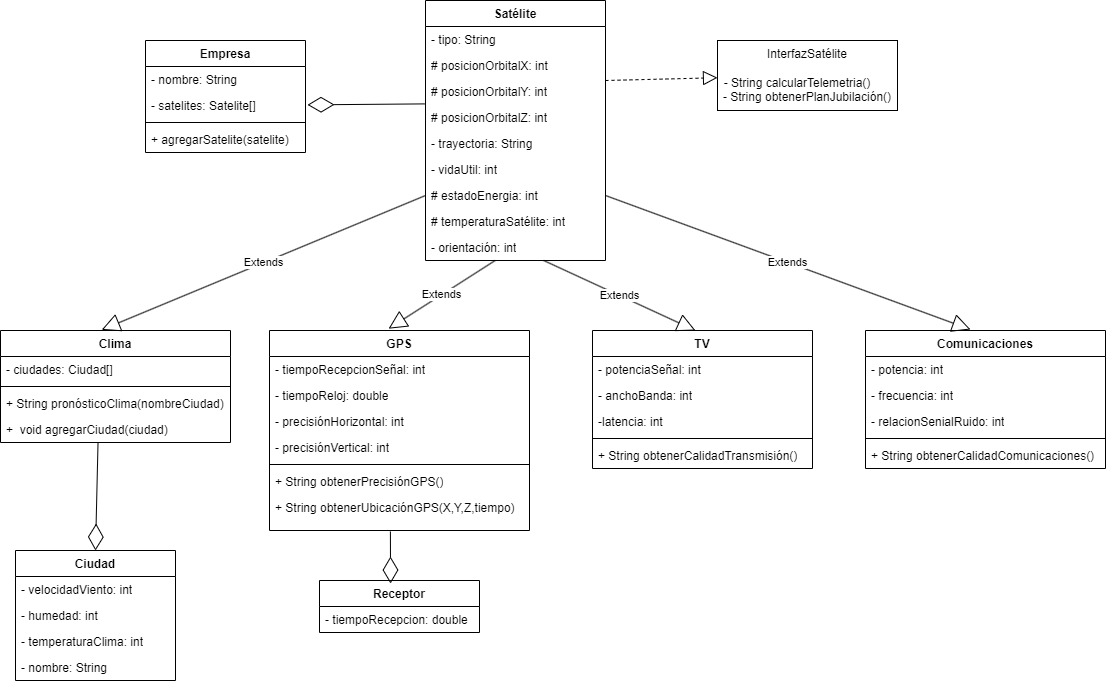

The diagram above was exported from draw.io. Its source (the exported page's mxGraphModel, read from the mxfile embedded in the PNG):
<mxGraphModel dx="1318" dy="616" grid="1" gridSize="10" guides="1" tooltips="1" connect="1" arrows="1" fold="1" page="1" pageScale="1" pageWidth="827" pageHeight="1169" math="0" shadow="0">
  <root>
    <mxCell id="0" />
    <mxCell id="1" parent="0" />
    <mxCell id="0LfFdYB0m379Q0xNoGl_-1" value="Satélite" style="swimlane;fontStyle=1;align=center;verticalAlign=top;childLayout=stackLayout;horizontal=1;startSize=26;horizontalStack=0;resizeParent=1;resizeParentMax=0;resizeLast=0;collapsible=1;marginBottom=0;whiteSpace=wrap;html=1;" parent="1" vertex="1">
      <mxGeometry x="440" y="10" width="180" height="260" as="geometry" />
    </mxCell>
    <mxCell id="0LfFdYB0m379Q0xNoGl_-2" value="- tipo: String" style="text;strokeColor=none;fillColor=none;align=left;verticalAlign=top;spacingLeft=4;spacingRight=4;overflow=hidden;rotatable=0;points=[[0,0.5],[1,0.5]];portConstraint=eastwest;whiteSpace=wrap;html=1;" parent="0LfFdYB0m379Q0xNoGl_-1" vertex="1">
      <mxGeometry y="26" width="180" height="26" as="geometry" />
    </mxCell>
    <mxCell id="0LfFdYB0m379Q0xNoGl_-40" value="# posicionOrbitalX: int" style="text;strokeColor=none;fillColor=none;align=left;verticalAlign=top;spacingLeft=4;spacingRight=4;overflow=hidden;rotatable=0;points=[[0,0.5],[1,0.5]];portConstraint=eastwest;whiteSpace=wrap;html=1;" parent="0LfFdYB0m379Q0xNoGl_-1" vertex="1">
      <mxGeometry y="52" width="180" height="26" as="geometry" />
    </mxCell>
    <mxCell id="0LfFdYB0m379Q0xNoGl_-41" value="# posicionOrbitalY: int" style="text;strokeColor=none;fillColor=none;align=left;verticalAlign=top;spacingLeft=4;spacingRight=4;overflow=hidden;rotatable=0;points=[[0,0.5],[1,0.5]];portConstraint=eastwest;whiteSpace=wrap;html=1;" parent="0LfFdYB0m379Q0xNoGl_-1" vertex="1">
      <mxGeometry y="78" width="180" height="26" as="geometry" />
    </mxCell>
    <mxCell id="0LfFdYB0m379Q0xNoGl_-10" value="# posicionOrbitalZ: int" style="text;strokeColor=none;fillColor=none;align=left;verticalAlign=top;spacingLeft=4;spacingRight=4;overflow=hidden;rotatable=0;points=[[0,0.5],[1,0.5]];portConstraint=eastwest;whiteSpace=wrap;html=1;" parent="0LfFdYB0m379Q0xNoGl_-1" vertex="1">
      <mxGeometry y="104" width="180" height="26" as="geometry" />
    </mxCell>
    <mxCell id="0LfFdYB0m379Q0xNoGl_-11" value="- trayectoria: String" style="text;strokeColor=none;fillColor=none;align=left;verticalAlign=top;spacingLeft=4;spacingRight=4;overflow=hidden;rotatable=0;points=[[0,0.5],[1,0.5]];portConstraint=eastwest;whiteSpace=wrap;html=1;" parent="0LfFdYB0m379Q0xNoGl_-1" vertex="1">
      <mxGeometry y="130" width="180" height="26" as="geometry" />
    </mxCell>
    <mxCell id="0LfFdYB0m379Q0xNoGl_-46" value="- vidaUtil: int" style="text;strokeColor=none;fillColor=none;align=left;verticalAlign=top;spacingLeft=4;spacingRight=4;overflow=hidden;rotatable=0;points=[[0,0.5],[1,0.5]];portConstraint=eastwest;whiteSpace=wrap;html=1;" parent="0LfFdYB0m379Q0xNoGl_-1" vertex="1">
      <mxGeometry y="156" width="180" height="26" as="geometry" />
    </mxCell>
    <mxCell id="0LfFdYB0m379Q0xNoGl_-47" value="# estadoEnergia: int" style="text;strokeColor=none;fillColor=none;align=left;verticalAlign=top;spacingLeft=4;spacingRight=4;overflow=hidden;rotatable=0;points=[[0,0.5],[1,0.5]];portConstraint=eastwest;whiteSpace=wrap;html=1;" parent="0LfFdYB0m379Q0xNoGl_-1" vertex="1">
      <mxGeometry y="182" width="180" height="26" as="geometry" />
    </mxCell>
    <mxCell id="0LfFdYB0m379Q0xNoGl_-48" value="# temperaturaSatélite: int" style="text;strokeColor=none;fillColor=none;align=left;verticalAlign=top;spacingLeft=4;spacingRight=4;overflow=hidden;rotatable=0;points=[[0,0.5],[1,0.5]];portConstraint=eastwest;whiteSpace=wrap;html=1;" parent="0LfFdYB0m379Q0xNoGl_-1" vertex="1">
      <mxGeometry y="208" width="180" height="26" as="geometry" />
    </mxCell>
    <mxCell id="0LfFdYB0m379Q0xNoGl_-12" value="- orientación: int" style="text;strokeColor=none;fillColor=none;align=left;verticalAlign=top;spacingLeft=4;spacingRight=4;overflow=hidden;rotatable=0;points=[[0,0.5],[1,0.5]];portConstraint=eastwest;whiteSpace=wrap;html=1;" parent="0LfFdYB0m379Q0xNoGl_-1" vertex="1">
      <mxGeometry y="234" width="180" height="26" as="geometry" />
    </mxCell>
    <mxCell id="0LfFdYB0m379Q0xNoGl_-14" value="Clima" style="swimlane;fontStyle=1;align=center;verticalAlign=top;childLayout=stackLayout;horizontal=1;startSize=26;horizontalStack=0;resizeParent=1;resizeParentMax=0;resizeLast=0;collapsible=1;marginBottom=0;whiteSpace=wrap;html=1;" parent="1" vertex="1">
      <mxGeometry x="15" y="340" width="230" height="112" as="geometry" />
    </mxCell>
    <mxCell id="0LfFdYB0m379Q0xNoGl_-15" value="- ciudades: Ciudad[]" style="text;strokeColor=none;fillColor=none;align=left;verticalAlign=top;spacingLeft=4;spacingRight=4;overflow=hidden;rotatable=0;points=[[0,0.5],[1,0.5]];portConstraint=eastwest;whiteSpace=wrap;html=1;" parent="0LfFdYB0m379Q0xNoGl_-14" vertex="1">
      <mxGeometry y="26" width="230" height="26" as="geometry" />
    </mxCell>
    <mxCell id="0LfFdYB0m379Q0xNoGl_-16" value="" style="line;strokeWidth=1;fillColor=none;align=left;verticalAlign=middle;spacingTop=-1;spacingLeft=3;spacingRight=3;rotatable=0;labelPosition=right;points=[];portConstraint=eastwest;strokeColor=inherit;" parent="0LfFdYB0m379Q0xNoGl_-14" vertex="1">
      <mxGeometry y="52" width="230" height="8" as="geometry" />
    </mxCell>
    <mxCell id="0LfFdYB0m379Q0xNoGl_-83" value="+ String pronósticoClima(nombreCiudad)" style="text;strokeColor=none;fillColor=none;align=left;verticalAlign=top;spacingLeft=4;spacingRight=4;overflow=hidden;rotatable=0;points=[[0,0.5],[1,0.5]];portConstraint=eastwest;whiteSpace=wrap;html=1;" parent="0LfFdYB0m379Q0xNoGl_-14" vertex="1">
      <mxGeometry y="60" width="230" height="26" as="geometry" />
    </mxCell>
    <mxCell id="0LfFdYB0m379Q0xNoGl_-17" value="+&amp;nbsp; void agregarCiudad(ciudad)" style="text;strokeColor=none;fillColor=none;align=left;verticalAlign=top;spacingLeft=4;spacingRight=4;overflow=hidden;rotatable=0;points=[[0,0.5],[1,0.5]];portConstraint=eastwest;whiteSpace=wrap;html=1;" parent="0LfFdYB0m379Q0xNoGl_-14" vertex="1">
      <mxGeometry y="86" width="230" height="26" as="geometry" />
    </mxCell>
    <mxCell id="0LfFdYB0m379Q0xNoGl_-22" value="GPS" style="swimlane;fontStyle=1;align=center;verticalAlign=top;childLayout=stackLayout;horizontal=1;startSize=26;horizontalStack=0;resizeParent=1;resizeParentMax=0;resizeLast=0;collapsible=1;marginBottom=0;whiteSpace=wrap;html=1;" parent="1" vertex="1">
      <mxGeometry x="284" y="340" width="260" height="200" as="geometry" />
    </mxCell>
    <mxCell id="0LfFdYB0m379Q0xNoGl_-23" value="- tiempoRecepcionSeñal: int" style="text;strokeColor=none;fillColor=none;align=left;verticalAlign=top;spacingLeft=4;spacingRight=4;overflow=hidden;rotatable=0;points=[[0,0.5],[1,0.5]];portConstraint=eastwest;whiteSpace=wrap;html=1;" parent="0LfFdYB0m379Q0xNoGl_-22" vertex="1">
      <mxGeometry y="26" width="260" height="26" as="geometry" />
    </mxCell>
    <mxCell id="0LfFdYB0m379Q0xNoGl_-37" value="- tiempoReloj: double" style="text;strokeColor=none;fillColor=none;align=left;verticalAlign=top;spacingLeft=4;spacingRight=4;overflow=hidden;rotatable=0;points=[[0,0.5],[1,0.5]];portConstraint=eastwest;whiteSpace=wrap;html=1;" parent="0LfFdYB0m379Q0xNoGl_-22" vertex="1">
      <mxGeometry y="52" width="260" height="26" as="geometry" />
    </mxCell>
    <mxCell id="0LfFdYB0m379Q0xNoGl_-58" value="- precisiónHorizontal: int" style="text;strokeColor=none;fillColor=none;align=left;verticalAlign=top;spacingLeft=4;spacingRight=4;overflow=hidden;rotatable=0;points=[[0,0.5],[1,0.5]];portConstraint=eastwest;whiteSpace=wrap;html=1;" parent="0LfFdYB0m379Q0xNoGl_-22" vertex="1">
      <mxGeometry y="78" width="260" height="26" as="geometry" />
    </mxCell>
    <mxCell id="0LfFdYB0m379Q0xNoGl_-59" value="- precisiónVertical: int" style="text;strokeColor=none;fillColor=none;align=left;verticalAlign=top;spacingLeft=4;spacingRight=4;overflow=hidden;rotatable=0;points=[[0,0.5],[1,0.5]];portConstraint=eastwest;whiteSpace=wrap;html=1;" parent="0LfFdYB0m379Q0xNoGl_-22" vertex="1">
      <mxGeometry y="104" width="260" height="26" as="geometry" />
    </mxCell>
    <mxCell id="0LfFdYB0m379Q0xNoGl_-24" value="" style="line;strokeWidth=1;fillColor=none;align=left;verticalAlign=middle;spacingTop=-1;spacingLeft=3;spacingRight=3;rotatable=0;labelPosition=right;points=[];portConstraint=eastwest;strokeColor=inherit;" parent="0LfFdYB0m379Q0xNoGl_-22" vertex="1">
      <mxGeometry y="130" width="260" height="8" as="geometry" />
    </mxCell>
    <mxCell id="0LfFdYB0m379Q0xNoGl_-25" value="+ String obtenerPrecisiónGPS()" style="text;strokeColor=none;fillColor=none;align=left;verticalAlign=top;spacingLeft=4;spacingRight=4;overflow=hidden;rotatable=0;points=[[0,0.5],[1,0.5]];portConstraint=eastwest;whiteSpace=wrap;html=1;" parent="0LfFdYB0m379Q0xNoGl_-22" vertex="1">
      <mxGeometry y="138" width="260" height="26" as="geometry" />
    </mxCell>
    <mxCell id="0LfFdYB0m379Q0xNoGl_-60" value="+ String obtenerUbicaciónGPS(X,Y,Z,tiempo)" style="text;strokeColor=none;fillColor=none;align=left;verticalAlign=top;spacingLeft=4;spacingRight=4;overflow=hidden;rotatable=0;points=[[0,0.5],[1,0.5]];portConstraint=eastwest;whiteSpace=wrap;html=1;" parent="0LfFdYB0m379Q0xNoGl_-22" vertex="1">
      <mxGeometry y="164" width="260" height="36" as="geometry" />
    </mxCell>
    <mxCell id="0LfFdYB0m379Q0xNoGl_-26" value="TV" style="swimlane;fontStyle=1;align=center;verticalAlign=top;childLayout=stackLayout;horizontal=1;startSize=26;horizontalStack=0;resizeParent=1;resizeParentMax=0;resizeLast=0;collapsible=1;marginBottom=0;whiteSpace=wrap;html=1;" parent="1" vertex="1">
      <mxGeometry x="607" y="340" width="220" height="138" as="geometry" />
    </mxCell>
    <mxCell id="0LfFdYB0m379Q0xNoGl_-27" value="- potenciaSeñal: int" style="text;strokeColor=none;fillColor=none;align=left;verticalAlign=top;spacingLeft=4;spacingRight=4;overflow=hidden;rotatable=0;points=[[0,0.5],[1,0.5]];portConstraint=eastwest;whiteSpace=wrap;html=1;" parent="0LfFdYB0m379Q0xNoGl_-26" vertex="1">
      <mxGeometry y="26" width="220" height="26" as="geometry" />
    </mxCell>
    <mxCell id="0LfFdYB0m379Q0xNoGl_-34" value="- anchoBanda: int" style="text;strokeColor=none;fillColor=none;align=left;verticalAlign=top;spacingLeft=4;spacingRight=4;overflow=hidden;rotatable=0;points=[[0,0.5],[1,0.5]];portConstraint=eastwest;whiteSpace=wrap;html=1;" parent="0LfFdYB0m379Q0xNoGl_-26" vertex="1">
      <mxGeometry y="52" width="220" height="26" as="geometry" />
    </mxCell>
    <mxCell id="0LfFdYB0m379Q0xNoGl_-35" value="-latencia: int" style="text;strokeColor=none;fillColor=none;align=left;verticalAlign=top;spacingLeft=4;spacingRight=4;overflow=hidden;rotatable=0;points=[[0,0.5],[1,0.5]];portConstraint=eastwest;whiteSpace=wrap;html=1;" parent="0LfFdYB0m379Q0xNoGl_-26" vertex="1">
      <mxGeometry y="78" width="220" height="26" as="geometry" />
    </mxCell>
    <mxCell id="0LfFdYB0m379Q0xNoGl_-28" value="" style="line;strokeWidth=1;fillColor=none;align=left;verticalAlign=middle;spacingTop=-1;spacingLeft=3;spacingRight=3;rotatable=0;labelPosition=right;points=[];portConstraint=eastwest;strokeColor=inherit;" parent="0LfFdYB0m379Q0xNoGl_-26" vertex="1">
      <mxGeometry y="104" width="220" height="8" as="geometry" />
    </mxCell>
    <mxCell id="0LfFdYB0m379Q0xNoGl_-29" value="+ String obtenerCalidadTransmisión()" style="text;strokeColor=none;fillColor=none;align=left;verticalAlign=top;spacingLeft=4;spacingRight=4;overflow=hidden;rotatable=0;points=[[0,0.5],[1,0.5]];portConstraint=eastwest;whiteSpace=wrap;html=1;" parent="0LfFdYB0m379Q0xNoGl_-26" vertex="1">
      <mxGeometry y="112" width="220" height="26" as="geometry" />
    </mxCell>
    <mxCell id="0LfFdYB0m379Q0xNoGl_-30" value="Comunicaciones" style="swimlane;fontStyle=1;align=center;verticalAlign=top;childLayout=stackLayout;horizontal=1;startSize=26;horizontalStack=0;resizeParent=1;resizeParentMax=0;resizeLast=0;collapsible=1;marginBottom=0;whiteSpace=wrap;html=1;" parent="1" vertex="1">
      <mxGeometry x="880" y="340" width="240" height="138" as="geometry" />
    </mxCell>
    <mxCell id="0LfFdYB0m379Q0xNoGl_-31" value="- potencia: int" style="text;strokeColor=none;fillColor=none;align=left;verticalAlign=top;spacingLeft=4;spacingRight=4;overflow=hidden;rotatable=0;points=[[0,0.5],[1,0.5]];portConstraint=eastwest;whiteSpace=wrap;html=1;" parent="0LfFdYB0m379Q0xNoGl_-30" vertex="1">
      <mxGeometry y="26" width="240" height="26" as="geometry" />
    </mxCell>
    <mxCell id="0LfFdYB0m379Q0xNoGl_-44" value="- frecuencia: int" style="text;strokeColor=none;fillColor=none;align=left;verticalAlign=top;spacingLeft=4;spacingRight=4;overflow=hidden;rotatable=0;points=[[0,0.5],[1,0.5]];portConstraint=eastwest;whiteSpace=wrap;html=1;" parent="0LfFdYB0m379Q0xNoGl_-30" vertex="1">
      <mxGeometry y="52" width="240" height="26" as="geometry" />
    </mxCell>
    <mxCell id="0LfFdYB0m379Q0xNoGl_-43" value="- relacionSenialRuido: int" style="text;strokeColor=none;fillColor=none;align=left;verticalAlign=top;spacingLeft=4;spacingRight=4;overflow=hidden;rotatable=0;points=[[0,0.5],[1,0.5]];portConstraint=eastwest;whiteSpace=wrap;html=1;" parent="0LfFdYB0m379Q0xNoGl_-30" vertex="1">
      <mxGeometry y="78" width="240" height="26" as="geometry" />
    </mxCell>
    <mxCell id="0LfFdYB0m379Q0xNoGl_-32" value="" style="line;strokeWidth=1;fillColor=none;align=left;verticalAlign=middle;spacingTop=-1;spacingLeft=3;spacingRight=3;rotatable=0;labelPosition=right;points=[];portConstraint=eastwest;strokeColor=inherit;" parent="0LfFdYB0m379Q0xNoGl_-30" vertex="1">
      <mxGeometry y="104" width="240" height="8" as="geometry" />
    </mxCell>
    <mxCell id="0LfFdYB0m379Q0xNoGl_-33" value="+ String obtenerCalidadComunicaciones()" style="text;strokeColor=none;fillColor=none;align=left;verticalAlign=top;spacingLeft=4;spacingRight=4;overflow=hidden;rotatable=0;points=[[0,0.5],[1,0.5]];portConstraint=eastwest;whiteSpace=wrap;html=1;" parent="0LfFdYB0m379Q0xNoGl_-30" vertex="1">
      <mxGeometry y="112" width="240" height="26" as="geometry" />
    </mxCell>
    <mxCell id="0LfFdYB0m379Q0xNoGl_-54" value="InterfazSatélite&lt;div&gt;&lt;br&gt;&lt;div&gt;- String calcularTelemetria()&amp;nbsp; &amp;nbsp; &amp;nbsp;&amp;nbsp;&lt;/div&gt;&lt;div&gt;- String obtenerPlanJubilación()&lt;/div&gt;&lt;/div&gt;" style="html=1;whiteSpace=wrap;" parent="1" vertex="1">
      <mxGeometry x="732" y="50" width="180" height="70" as="geometry" />
    </mxCell>
    <mxCell id="0LfFdYB0m379Q0xNoGl_-73" value="" style="endArrow=block;dashed=1;endFill=0;endSize=12;html=1;rounded=0;" parent="1" target="0LfFdYB0m379Q0xNoGl_-54" edge="1">
      <mxGeometry width="160" relative="1" as="geometry">
        <mxPoint x="620" y="90" as="sourcePoint" />
        <mxPoint x="720" y="90" as="targetPoint" />
      </mxGeometry>
    </mxCell>
    <mxCell id="0LfFdYB0m379Q0xNoGl_-74" value="Ciudad" style="swimlane;fontStyle=1;align=center;verticalAlign=top;childLayout=stackLayout;horizontal=1;startSize=26;horizontalStack=0;resizeParent=1;resizeParentMax=0;resizeLast=0;collapsible=1;marginBottom=0;whiteSpace=wrap;html=1;" parent="1" vertex="1">
      <mxGeometry x="30" y="560" width="160" height="130" as="geometry" />
    </mxCell>
    <mxCell id="0LfFdYB0m379Q0xNoGl_-81" value="- velocidadViento: int" style="text;strokeColor=none;fillColor=none;align=left;verticalAlign=top;spacingLeft=4;spacingRight=4;overflow=hidden;rotatable=0;points=[[0,0.5],[1,0.5]];portConstraint=eastwest;whiteSpace=wrap;html=1;" parent="0LfFdYB0m379Q0xNoGl_-74" vertex="1">
      <mxGeometry y="26" width="160" height="26" as="geometry" />
    </mxCell>
    <mxCell id="0LfFdYB0m379Q0xNoGl_-80" value="- humedad: int" style="text;strokeColor=none;fillColor=none;align=left;verticalAlign=top;spacingLeft=4;spacingRight=4;overflow=hidden;rotatable=0;points=[[0,0.5],[1,0.5]];portConstraint=eastwest;whiteSpace=wrap;html=1;" parent="0LfFdYB0m379Q0xNoGl_-74" vertex="1">
      <mxGeometry y="52" width="160" height="26" as="geometry" />
    </mxCell>
    <mxCell id="0LfFdYB0m379Q0xNoGl_-78" value="- temperaturaClima: int" style="text;strokeColor=none;fillColor=none;align=left;verticalAlign=top;spacingLeft=4;spacingRight=4;overflow=hidden;rotatable=0;points=[[0,0.5],[1,0.5]];portConstraint=eastwest;whiteSpace=wrap;html=1;" parent="0LfFdYB0m379Q0xNoGl_-74" vertex="1">
      <mxGeometry y="78" width="160" height="26" as="geometry" />
    </mxCell>
    <mxCell id="0LfFdYB0m379Q0xNoGl_-75" value="- nombre: String" style="text;strokeColor=none;fillColor=none;align=left;verticalAlign=top;spacingLeft=4;spacingRight=4;overflow=hidden;rotatable=0;points=[[0,0.5],[1,0.5]];portConstraint=eastwest;whiteSpace=wrap;html=1;" parent="0LfFdYB0m379Q0xNoGl_-74" vertex="1">
      <mxGeometry y="104" width="160" height="26" as="geometry" />
    </mxCell>
    <mxCell id="qwxO6iO6K_pD-nDoQd7J-2" value="" style="endArrow=diamondThin;endFill=0;endSize=24;html=1;rounded=0;entryX=0.5;entryY=0;entryDx=0;entryDy=0;exitX=0.424;exitY=1.009;exitDx=0;exitDy=0;exitPerimeter=0;" edge="1" parent="1" source="0LfFdYB0m379Q0xNoGl_-17" target="0LfFdYB0m379Q0xNoGl_-74">
      <mxGeometry width="160" relative="1" as="geometry">
        <mxPoint x="120" y="450" as="sourcePoint" />
        <mxPoint x="116.03999999999996" y="561.52" as="targetPoint" />
      </mxGeometry>
    </mxCell>
    <mxCell id="qwxO6iO6K_pD-nDoQd7J-3" value="Extends" style="endArrow=block;endSize=16;endFill=0;html=1;rounded=0;exitX=0;exitY=0.5;exitDx=0;exitDy=0;entryX=0.44;entryY=-0.006;entryDx=0;entryDy=0;entryPerimeter=0;" edge="1" parent="1" source="0LfFdYB0m379Q0xNoGl_-47" target="0LfFdYB0m379Q0xNoGl_-14">
      <mxGeometry width="160" relative="1" as="geometry">
        <mxPoint x="160" y="330" as="sourcePoint" />
        <mxPoint x="120" y="330" as="targetPoint" />
      </mxGeometry>
    </mxCell>
    <mxCell id="qwxO6iO6K_pD-nDoQd7J-4" value="Extends" style="endArrow=block;endSize=16;endFill=0;html=1;rounded=0;entryX=0.458;entryY=-0.009;entryDx=0;entryDy=0;entryPerimeter=0;" edge="1" parent="1" source="0LfFdYB0m379Q0xNoGl_-12" target="0LfFdYB0m379Q0xNoGl_-22">
      <mxGeometry width="160" relative="1" as="geometry">
        <mxPoint x="522" y="273" as="sourcePoint" />
        <mxPoint x="528" y="273" as="targetPoint" />
      </mxGeometry>
    </mxCell>
    <mxCell id="qwxO6iO6K_pD-nDoQd7J-5" value="Extends" style="endArrow=block;endSize=16;endFill=0;html=1;rounded=0;entryX=0.468;entryY=0;entryDx=0;entryDy=0;entryPerimeter=0;" edge="1" parent="1" source="0LfFdYB0m379Q0xNoGl_-12" target="0LfFdYB0m379Q0xNoGl_-26">
      <mxGeometry width="160" relative="1" as="geometry">
        <mxPoint x="234" y="460" as="sourcePoint" />
        <mxPoint x="690" y="330" as="targetPoint" />
      </mxGeometry>
    </mxCell>
    <mxCell id="qwxO6iO6K_pD-nDoQd7J-6" value="Extends" style="endArrow=block;endSize=16;endFill=0;html=1;rounded=0;exitX=1;exitY=0.5;exitDx=0;exitDy=0;entryX=0.468;entryY=0;entryDx=0;entryDy=0;entryPerimeter=0;" edge="1" parent="1" source="0LfFdYB0m379Q0xNoGl_-47">
      <mxGeometry width="160" relative="1" as="geometry">
        <mxPoint x="820" y="270" as="sourcePoint" />
        <mxPoint x="985" y="339" as="targetPoint" />
      </mxGeometry>
    </mxCell>
    <mxCell id="qwxO6iO6K_pD-nDoQd7J-7" value="Empresa" style="swimlane;fontStyle=1;align=center;verticalAlign=top;childLayout=stackLayout;horizontal=1;startSize=26;horizontalStack=0;resizeParent=1;resizeParentMax=0;resizeLast=0;collapsible=1;marginBottom=0;whiteSpace=wrap;html=1;" vertex="1" parent="1">
      <mxGeometry x="160" y="50" width="160" height="112" as="geometry" />
    </mxCell>
    <mxCell id="qwxO6iO6K_pD-nDoQd7J-11" value="- nombre: String" style="text;strokeColor=none;fillColor=none;align=left;verticalAlign=top;spacingLeft=4;spacingRight=4;overflow=hidden;rotatable=0;points=[[0,0.5],[1,0.5]];portConstraint=eastwest;whiteSpace=wrap;html=1;" vertex="1" parent="qwxO6iO6K_pD-nDoQd7J-7">
      <mxGeometry y="26" width="160" height="26" as="geometry" />
    </mxCell>
    <mxCell id="qwxO6iO6K_pD-nDoQd7J-8" value="- satelites: Satelite[]" style="text;strokeColor=none;fillColor=none;align=left;verticalAlign=top;spacingLeft=4;spacingRight=4;overflow=hidden;rotatable=0;points=[[0,0.5],[1,0.5]];portConstraint=eastwest;whiteSpace=wrap;html=1;" vertex="1" parent="qwxO6iO6K_pD-nDoQd7J-7">
      <mxGeometry y="52" width="160" height="26" as="geometry" />
    </mxCell>
    <mxCell id="qwxO6iO6K_pD-nDoQd7J-9" value="" style="line;strokeWidth=1;fillColor=none;align=left;verticalAlign=middle;spacingTop=-1;spacingLeft=3;spacingRight=3;rotatable=0;labelPosition=right;points=[];portConstraint=eastwest;strokeColor=inherit;" vertex="1" parent="qwxO6iO6K_pD-nDoQd7J-7">
      <mxGeometry y="78" width="160" height="8" as="geometry" />
    </mxCell>
    <mxCell id="qwxO6iO6K_pD-nDoQd7J-10" value="+ agregarSatelite(satelite)" style="text;strokeColor=none;fillColor=none;align=left;verticalAlign=top;spacingLeft=4;spacingRight=4;overflow=hidden;rotatable=0;points=[[0,0.5],[1,0.5]];portConstraint=eastwest;whiteSpace=wrap;html=1;" vertex="1" parent="qwxO6iO6K_pD-nDoQd7J-7">
      <mxGeometry y="86" width="160" height="26" as="geometry" />
    </mxCell>
    <mxCell id="qwxO6iO6K_pD-nDoQd7J-12" value="" style="endArrow=diamondThin;endFill=0;endSize=24;html=1;rounded=0;exitX=-0.022;exitY=0.977;exitDx=0;exitDy=0;exitPerimeter=0;" edge="1" parent="1">
      <mxGeometry width="160" relative="1" as="geometry">
        <mxPoint x="439.03999999999996" y="113.40199999999993" as="sourcePoint" />
        <mxPoint x="322" y="114.35119772634982" as="targetPoint" />
      </mxGeometry>
    </mxCell>
    <mxCell id="qwxO6iO6K_pD-nDoQd7J-14" value="Receptor" style="swimlane;fontStyle=1;align=center;verticalAlign=top;childLayout=stackLayout;horizontal=1;startSize=26;horizontalStack=0;resizeParent=1;resizeParentMax=0;resizeLast=0;collapsible=1;marginBottom=0;whiteSpace=wrap;html=1;" vertex="1" parent="1">
      <mxGeometry x="334" y="590" width="160" height="52" as="geometry" />
    </mxCell>
    <mxCell id="qwxO6iO6K_pD-nDoQd7J-15" value="- tiempoRecepcion: double" style="text;strokeColor=none;fillColor=none;align=left;verticalAlign=top;spacingLeft=4;spacingRight=4;overflow=hidden;rotatable=0;points=[[0,0.5],[1,0.5]];portConstraint=eastwest;whiteSpace=wrap;html=1;" vertex="1" parent="qwxO6iO6K_pD-nDoQd7J-14">
      <mxGeometry y="26" width="160" height="26" as="geometry" />
    </mxCell>
    <mxCell id="qwxO6iO6K_pD-nDoQd7J-19" value="" style="endArrow=diamondThin;endFill=0;endSize=24;html=1;rounded=0;exitX=0.465;exitY=1.028;exitDx=0;exitDy=0;exitPerimeter=0;entryX=0.444;entryY=0.058;entryDx=0;entryDy=0;entryPerimeter=0;" edge="1" parent="1" source="0LfFdYB0m379Q0xNoGl_-60" target="qwxO6iO6K_pD-nDoQd7J-14">
      <mxGeometry width="160" relative="1" as="geometry">
        <mxPoint x="290" y="570" as="sourcePoint" />
        <mxPoint x="450" y="570" as="targetPoint" />
      </mxGeometry>
    </mxCell>
  </root>
</mxGraphModel>